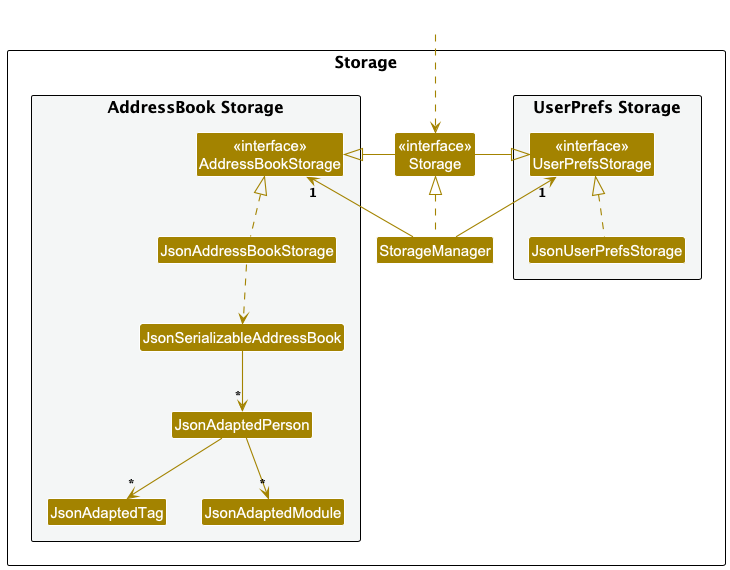

The diagram above was rendered by PlantUML. Its source (embedded in the PNG):
@startuml
!include style.puml
skinparam arrowThickness 1.1
skinparam arrowColor STORAGE_COLOR
skinparam classBackgroundColor STORAGE_COLOR

package Storage as StoragePackage {

package "AddressBook Storage" #F4F6F6{
Class "<<interface>>\nAddressBookStorage" as AddressBookStorage
Class JsonAddressBookStorage
Class JsonSerializableAddressBook
Class JsonAdaptedPerson
Class JsonAdaptedTag
Class JsonAdaptedModule
}

package "UserPrefs Storage" #F4F6F6{
Class "<<interface>>\nUserPrefsStorage" as UserPrefsStorage
Class JsonUserPrefsStorage
}

Class "<<interface>>\nStorage" as Storage
Class StorageManager



}

Class HiddenOutside #FFFFFF
HiddenOutside ..> Storage

StorageManager .up.|> Storage
StorageManager -up-> "1" UserPrefsStorage
StorageManager -up-> "1" AddressBookStorage

Storage -left-|> UserPrefsStorage
Storage -right-|> AddressBookStorage

JsonUserPrefsStorage .up.|> UserPrefsStorage
JsonAddressBookStorage .up.|> AddressBookStorage
JsonAddressBookStorage ..> JsonSerializableAddressBook
JsonSerializableAddressBook --> "*" JsonAdaptedPerson
JsonAdaptedPerson --> "*" JsonAdaptedTag
JsonAdaptedPerson --> "*" JsonAdaptedModule
@enduml